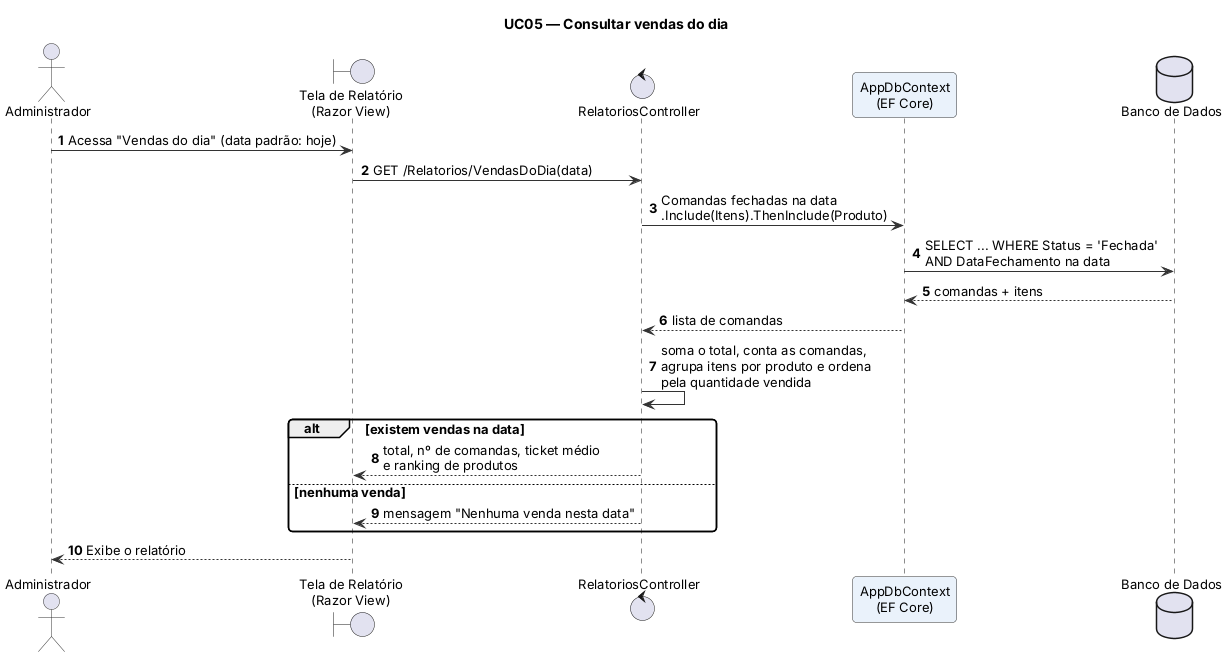

The diagram above was rendered by PlantUML. Its source (embedded in the PNG):
@startuml seq-uc05
!include 00-estilo.iuml
autonumber
title UC05 — Consultar vendas do dia

actor Administrador as AD
boundary "Tela de Relatório\n(Razor View)" as V
control "RelatoriosController" as C
participant "AppDbContext\n(EF Core)" as DB
database "Banco de Dados" as BD

AD -> V : Acessa "Vendas do dia" (data padrão: hoje)
V -> C : GET /Relatorios/VendasDoDia(data)
C -> DB : Comandas fechadas na data\n.Include(Itens).ThenInclude(Produto)
DB -> BD : SELECT ... WHERE Status = 'Fechada'\nAND DataFechamento na data
BD --> DB : comandas + itens
DB --> C : lista de comandas
C -> C : soma o total, conta as comandas,\nagrupa itens por produto e ordena\npela quantidade vendida
alt existem vendas na data
  C --> V : total, nº de comandas, ticket médio\ne ranking de produtos
else nenhuma venda
  C --> V : mensagem "Nenhuma venda nesta data"
end
V --> AD : Exibe o relatório
@enduml